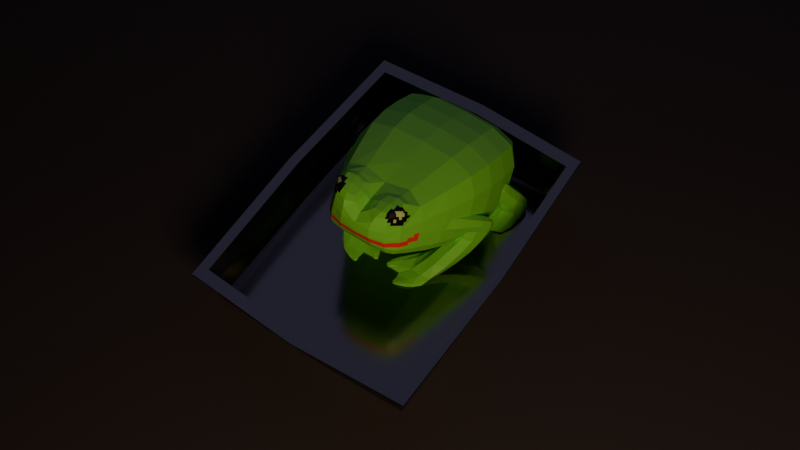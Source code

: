 # Source: lasanha.blend  (saved by Blender 4.1.24; exported with 4.5.12 LTS)
import bpy
from mathutils import Matrix  # noqa: F401  (used for matrix-valued properties, if any)

bpy.ops.wm.read_factory_settings(use_empty=True)
scene = bpy.context.scene
scene.name = 'Scene'

# ---- collections
col_collection = bpy.data.collections.new('Collection'); scene.collection.children.link(col_collection)

# ---- images (referenced by path relative to the original .blend; pixels are not part of the script)
import os
ASSET_DIR = os.environ.get("B2B_ASSET_DIR", "")  # directory of the original .blend (textures are referenced by path, not embedded)
HERE = os.path.dirname(os.path.abspath(__file__))  # packed textures are extracted next to this script under _unpacked/

def load_image(name, relpath, width, height, colorspace="sRGB"):
    """Load a texture the original file referenced (path relative to the .blend, or extracted next to this script)."""
    p = next((c for c in (os.path.join(HERE, relpath), os.path.join(ASSET_DIR, relpath)) if relpath and os.path.exists(c)), "")
    if p:
        img = bpy.data.images.load(p, check_existing=True)
        img.name = name
    else:  # same state as the original file: an image datablock whose file is absent (Cycles renders it pink)
        img = bpy.data.images.new(name, width, height)
        img.source = "FILE"
        img.filepath = "//" + (relpath or name)
    img.colorspace_settings.name = colorspace
    return img
img_lasanha_001 = load_image('Lasanha.001', '_unpacked/lasanha.18f59dee.png', 128, 128, 'sRGB')

# ---- materials (node trees are filled in below, after node groups)
mat_material_001 = bpy.data.materials.new('Material.001')
mat_material = bpy.data.materials.new('Material')
mat_lasanha = bpy.data.materials.new('Lasanha')

# ---- material node trees
mat_material_001.use_nodes = True; mat_material_001.node_tree.nodes.clear()
_N = mat_material_001.node_tree.nodes; _L = mat_material_001.node_tree.links
n0 = _N.new('ShaderNodeBsdfPrincipled'); n0.name = 'Principled BSDF'; n0.location = (10, 300)
n0.inputs[0].default_value = (0.02877, 0.02877, 0.02877, 1.0)
n0.inputs[2].default_value = 0.922
n1 = _N.new('ShaderNodeOutputMaterial'); n1.name = 'Material Output'; n1.location = (300, 300)
_L.new(n0.outputs[0], n1.inputs[0])
n1.is_active_output = True
mat_material.use_nodes = True; mat_material.node_tree.nodes.clear()
_N = mat_material.node_tree.nodes; _L = mat_material.node_tree.links
n0 = _N.new('ShaderNodeBsdfPrincipled'); n0.name = 'Principled BSDF'; n0.location = (10, 300)
n0.inputs[0].default_value = (0.2607, 0.2607, 0.2607, 1.0)
n0.inputs[1].default_value = 1.0
n0.inputs[2].default_value = 0.1514
n1 = _N.new('ShaderNodeOutputMaterial'); n1.name = 'Material Output'; n1.location = (300, 300)
_L.new(n0.outputs[0], n1.inputs[0])
n1.is_active_output = True
mat_lasanha.use_nodes = True; mat_lasanha.node_tree.nodes.clear()
_N = mat_lasanha.node_tree.nodes; _L = mat_lasanha.node_tree.links
n0 = _N.new('ShaderNodeBsdfPrincipled'); n0.name = 'Principled BSDF'; n0.location = (10, 300)
n1 = _N.new('ShaderNodeOutputMaterial'); n1.name = 'Material Output'; n1.location = (300, 300)
n2 = _N.new('ShaderNodeTexImage'); n2.name = 'Image Texture'; n2.location = (-279, 280)
n2.image = img_lasanha_001
n2.interpolation = 'Closest'
_L.new(n0.outputs[0], n1.inputs[0])
_L.new(n2.outputs[0], n0.inputs[0])
n1.is_active_output = True

# ---- world
world_world = bpy.data.worlds.new('World'); scene.world = world_world
world_world.use_nodes = True; world_world.node_tree.nodes.clear()
_N = world_world.node_tree.nodes; _L = world_world.node_tree.links
n0 = _N.new('ShaderNodeOutputWorld'); n0.name = 'World Output'; n0.location = (300, 300)
n1 = _N.new('ShaderNodeBackground'); n1.name = 'Background'; n1.location = (10, 300)
n1.inputs[0].default_value = (0.05088, 0.05088, 0.05088, 1.0)
n1.inputs[1].default_value = 0.0
_L.new(n1.outputs[0], n0.inputs[0])
n0.is_active_output = True
world_world.color = (0.05088, 0.05088, 0.05088)
world_world.use_sun_shadow = False
world_world.sun_shadow_jitter_overblur = 0.0

# ---- cameras
cam_camera_001 = bpy.data.cameras.new('Camera.001')

# ---- lights
light_point = bpy.data.lights.new('Point', 'POINT')
light_point.color = (1.0, 0.5966, 0.3901)
light_point.transmission_factor = 0.0
light_point.energy = 5.0
light_point.shadow_soft_size = 0.1
light_point.shadow_maximum_resolution = 0.006
light_point.use_absolute_resolution = True
light_point_001 = bpy.data.lights.new('Point.001', 'POINT')
light_point_001.color = (0.6243, 0.5604, 1.0)
light_point_001.transmission_factor = 0.0
light_point_001.energy = 5.0
light_point_001.shadow_soft_size = 1.0
light_point_001.shadow_maximum_resolution = 0.006
light_point_001.use_absolute_resolution = True

# ---- meshes
me_plane = bpy.data.meshes.new('Plane')
me_plane.from_pydata([(-1.0, -1.0, 0.0), (1.0, -1.0, 0.0), (-1.0, 1.0, 0.0), (1.0, 1.0, 0.0)], [], [(0, 1, 3, 2)])
_uv = me_plane.uv_layers.new(name='UVMap')
_uv.uv.foreach_set('vector', [0.0, 0.0, 1.0, 0.0, 1.0, 1.0, 0.0, 1.0])
me_plane.materials.append(mat_material_001)
me_plane.update()
me_plane_001 = bpy.data.meshes.new('Plane.001')
me_plane_001.from_pydata([(-1.0, -1.0, 0.0), (1.0, -1.0, 0.0), (-1.0, 1.0, 0.0), (1.0, 1.0, 0.0), (-1.004, 1.004, 0.03914), (-1.004, -1.004, 0.03914), (1.004, -1.004, 0.03914), (1.004, 1.004, 0.03914), (-1.092, 1.092, 0.03914), (-1.092, -1.092, 0.03914), (1.092, -1.092, 0.03914), (1.092, 1.092, 0.03914)], [], [(0, 2, 3, 1), (4, 5, 9, 8), (1, 3, 7, 6), (2, 0, 5, 4), (3, 2, 4, 7), (0, 1, 6, 5), (7, 4, 8, 11), (5, 6, 10, 9), (6, 7, 11, 10)])
_k = set([(0, 1), (0, 2), (0, 5), (1, 3), (1, 6), (2, 3), (2, 4), (3, 7), (4, 5), (4, 7), (5, 6), (6, 7)])
me_plane_001.attributes.new('sharp_edge', 'BOOLEAN', 'EDGE').data.foreach_set('value', [ (min(e.vertices), max(e.vertices)) in _k for e in me_plane_001.edges])
_k = {(0, 2): 0.75357, (0, 1): 0.75357, (1, 3): 0.75357, (2, 3): 0.75357, (4, 5): 0.75357, (5, 6): 0.75357, (6, 7): 0.75357, (4, 7): 0.75357, (3, 7): 0.75357, (1, 6): 0.75357, (0, 5): 0.75357, (2, 4): 0.75357, (8, 9): 0.68828, (9, 10): 0.68828, (10, 11): 0.68828, (8, 11): 0.68828, (4, 8): 0.68828, (5, 9): 0.68828, (7, 11): 0.68828, (6, 10): 0.68828}
me_plane_001.attributes.new('crease_edge', 'FLOAT', 'EDGE').data.foreach_set('value', [_k.get((min(e.vertices), max(e.vertices)), 0.0) for e in me_plane_001.edges])
_uv = me_plane_001.uv_layers.new(name='UVMap')
_uv.uv.foreach_set('vector', [0.0, 0.0, 0.0, 1.0, 1.0, 1.0, 1.0, 0.0, 0.0, 1.0, 0.0, 0.0, 0.0, 0.0, 0.0, 1.0, 1.0, 0.0, 1.0, 1.0, 1.0, 1.0, 1.0, 0.0, 0.0, 1.0, 0.0, 0.0, 0.0, 0.0, 0.0, 1.0, 1.0, 1.0, 0.0, 1.0, 0.0, 1.0, 1.0, 1.0, 0.0, 0.0, 1.0, 0.0, 1.0, 0.0, 0.0, 0.0, 1.0, 1.0, 0.0, 1.0, 0.0, 1.0, 1.0, 1.0, 0.0, 0.0, 1.0, 0.0, 1.0, 0.0, 0.0, 0.0, 1.0, 0.0, 1.0, 1.0, 1.0, 1.0, 1.0, 0.0])
me_plane_001.materials.append(mat_material)
me_plane_001.update()
me_cube_001 = bpy.data.meshes.new('Cube.001')
me_cube_001.from_pydata([(0.7274, -0.9181, -0.8251), (0.7274, -1.0, 0.3439), (0.3916, 1.183, -0.5907), (0.314, 1.361, 0.0309), (0.0, 1.183, -0.5907), (0.0, 1.406, -0.1226), (0.0, -0.9181, -0.8251), (0.0, -1.0, 0.3439), (0.7274, 0.2872, -0.8204), (0.7274, 0.2031, 0.3439), (0.0, 0.2031, 0.3439), (0.0, 0.2872, -0.8204), (0.3078, 1.406, -0.328), (0.7274, -1.0, -0.328), (0.0, -1.0, -0.328), (0.0, 1.406, -0.328), (0.7274, 0.2031, -0.328), (0.7274, -0.3984, 0.3439), (0.0, -0.3984, 0.3439), (0.0, -0.3166, -0.8251), (0.7274, -0.3166, -0.8251), (0.7274, -0.3984, -0.328), (0.4573, 1.007, -0.6357), (0.4249, 1.043, 0.1542), (0.0, 0.9774, 0.04366), (0.0, 1.007, -0.6357), (0.4573, 0.9774, -0.328), (0.3078, 1.406, -0.1226), (0.05736, 1.383, -0.04186), (0.4573, 0.9774, 0.04366), (0.05736, 1.012, 0.1018), (0.6246, -1.152, -0.5935), (0.6008, -0.6007, -0.1649), (0.6056, -0.9596, -0.7172), (0.5304, -0.3968, -0.3086), (0.9679, -1.131, -0.6044), (0.7455, -0.4854, -0.04763), (0.9484, -0.9385, -0.7275), (0.6752, -0.2815, -0.1913), (0.5894, -0.9564, -0.4169), (0.5727, -0.8039, -0.6316), (0.8953, -0.7955, -0.6209), (0.9062, -0.9517, -0.4), (0.5402, -0.4698, -0.8497), (0.5727, -0.6025, -0.8841), (0.9051, -0.5881, -0.8835), (0.8656, -0.4574, -0.8408), (0.6271, -0.7513, -0.3082), (0.5918, -0.5614, -0.4926), (0.7659, -0.4846, -0.4164), (0.8009, -0.6747, -0.2317), (0.748, -0.1811, -0.3923), (0.328, 0.5052, -0.1328), (0.7287, -0.1947, -0.5869), (0.1638, 0.5634, -0.4371), (0.8773, -0.1642, -0.4125), (0.6214, 0.6022, -0.08976), (0.8647, -0.1681, -0.5808), (0.5211, 0.7708, -0.5885), (0.7019, -0.01174, -0.3212), (0.6776, -0.0178, -0.4458), (0.8391, 0.05011, -0.4298), (0.8543, 0.02697, -0.3434), (0.3604, 0.2472, -0.9208), (0.5369, -0.209, -0.8146), (0.8198, -0.2207, -0.8304), (0.7511, 0.192, -0.8426), (0.3275, 0.2998, -1.27), (0.25, 0.01704, -1.143), (0.5702, -0.01265, -1.214), (0.5749, 0.3644, -1.276), (0.1691, 0.4247, -1.335), (0.1501, 0.1353, -1.205), (0.4251, 0.1221, -1.298), (0.5196, 0.5034, -1.357), (0.05412, 0.4556, -1.277), (0.05502, 0.3536, -1.23), (0.03706, 0.4426, -1.345), (0.03765, 0.3367, -1.295), (0.2059, 0.5538, -1.348), (0.2786, 0.5741, -1.336), (0.1813, 0.54, -1.39), (0.2633, 0.5619, -1.378)], [], [(15, 5, 27, 12), (21, 17, 1, 13), (19, 20, 0, 6), (17, 18, 7, 1), (13, 1, 7, 14), (29, 24, 10, 9), (25, 22, 8, 11), (26, 29, 9, 16), (22, 26, 16, 8), (0, 13, 14, 6), (20, 21, 13, 0), (4, 15, 12, 2), (8, 16, 21, 20), (9, 10, 18, 17), (11, 8, 20, 19), (16, 9, 17, 21), (2, 12, 26, 22), (12, 27, 29, 26), (4, 2, 22, 25), (3, 28, 30, 23), (28, 3, 27, 5), (3, 23, 29, 27), (30, 28, 5, 24), (23, 30, 24, 29), (47, 32, 34, 48), (48, 34, 38, 49), (49, 38, 36, 50), (50, 36, 32, 47), (33, 37, 35, 31), (38, 34, 32, 36), (35, 42, 39, 31), (37, 41, 42, 35), (33, 40, 43, 44), (31, 39, 40, 33), (44, 43, 46, 45), (41, 37, 45, 46), (37, 33, 44, 45), (40, 41, 46, 43), (42, 50, 47, 39), (41, 49, 50, 42), (40, 48, 49, 41), (39, 47, 48, 40), (59, 52, 54, 60), (60, 54, 58, 61), (61, 58, 56, 62), (62, 56, 52, 59), (53, 57, 55, 51), (58, 54, 52, 56), (55, 62, 59, 51), (57, 61, 62, 55), (60, 61, 66, 63), (51, 59, 60, 53), (66, 65, 69, 70), (53, 60, 63, 64), (61, 57, 65, 66), (57, 53, 64, 65), (71, 67, 79, 81), (64, 63, 67, 68), (63, 66, 70, 67), (65, 64, 68, 69), (72, 71, 74, 73), (69, 68, 72, 73), (70, 69, 73, 74), (67, 71, 77, 75), (76, 75, 77, 78), (68, 67, 75, 76), (72, 68, 76, 78), (71, 72, 78, 77), (79, 80, 82, 81), (74, 71, 81, 82), (67, 70, 80, 79), (70, 74, 82, 80)])
_k = {(52, 54): 0.50379, (54, 58): 0.50379, (56, 58): 0.50379, (52, 56): 0.50379, (71, 72): 0.56043, (72, 73): 0.56043, (73, 74): 0.56043, (71, 74): 0.56043, (77, 78): 0.56043, (81, 82): 0.56043}
me_cube_001.attributes.new('crease_edge', 'FLOAT', 'EDGE').data.foreach_set('value', [_k.get((min(e.vertices), max(e.vertices)), 0.0) for e in me_cube_001.edges])
_uv = me_cube_001.uv_layers.new(name='UVMap')
_uv.uv.foreach_set('vector', [0.8674, 0.3075, 0.8675, 0.2649, 0.9308, 0.2649, 0.9307, 0.3075, 0.1231, 0.4039, 0.2623, 0.4038, 0.2623, 0.5257, 0.1231, 0.5258, 0.645, 0.1387, 0.4943, 0.1385, 0.4943, 0.02006, 0.645, 0.0202, 0.4536, 0.1387, 0.3029, 0.138, 0.3024, 0.02006, 0.4531, 0.0208, 0.02047, 0.7055, 0.02006, 0.5671, 0.1707, 0.566, 0.1711, 0.7044, 0.3971, 0.4283, 0.3024, 0.4278, 0.3034, 0.2559, 0.4541, 0.2566, 0.645, 0.3871, 0.5502, 0.387, 0.4942, 0.2571, 0.6449, 0.2572, 0.1227, 0.1135, 0.1997, 0.1134, 0.2623, 0.2819, 0.1231, 0.282, 0.05897, 0.1075, 0.1227, 0.1135, 0.1231, 0.282, 0.02104, 0.2651, 0.02006, 0.8062, 0.02047, 0.7055, 0.1711, 0.7044, 0.1707, 0.8051, 0.02006, 0.3875, 0.1231, 0.4039, 0.1231, 0.5258, 0.02006, 0.5094, 0.8621, 0.3611, 0.8674, 0.3075, 0.9307, 0.3075, 0.9427, 0.3611, 0.02104, 0.2651, 0.1231, 0.282, 0.1231, 0.4039, 0.02006, 0.3875, 0.4541, 0.2566, 0.3034, 0.2559, 0.3029, 0.138, 0.4536, 0.1387, 0.6449, 0.2572, 0.4942, 0.2571, 0.4943, 0.1385, 0.645, 0.1387, 0.1231, 0.282, 0.2623, 0.2819, 0.2623, 0.4038, 0.1231, 0.4039, 0.0682, 0.06911, 0.1225, 0.02012, 0.1227, 0.1135, 0.05897, 0.1075, 0.1225, 0.02012, 0.1651, 0.02006, 0.1997, 0.1134, 0.1227, 0.1135, 0.645, 0.4187, 0.5639, 0.4187, 0.5502, 0.387, 0.645, 0.3871, 0.1962, 0.9195, 0.1427, 0.9286, 0.1427, 0.8464, 0.2191, 0.8489, 0.8787, 0.2481, 0.9311, 0.2329, 0.9308, 0.2649, 0.8675, 0.2649, 0.1969, 0.02942, 0.2226, 0.09858, 0.1997, 0.1134, 0.1651, 0.02006, 0.7406, 0.8879, 0.7406, 0.9609, 0.7252, 0.9749, 0.7252, 0.8903, 0.7054, 0.8133, 0.7169, 0.737, 0.7296, 0.7249, 0.7296, 0.8195, 0.7148, 0.3091, 0.7249, 0.2669, 0.7773, 0.2669, 0.7659, 0.3176, 0.7837, 0.9647, 0.7862, 0.9263, 0.8242, 0.9128, 0.8242, 0.9608, 0.7335, 0.0848, 0.7206, 0.02127, 0.774, 0.02006, 0.7878, 0.07413, 0.8928, 0.9606, 0.8928, 0.9174, 0.929, 0.9362, 0.9324, 0.969, 0.4771, 0.7776, 0.406, 0.7744, 0.4071, 0.7284, 0.4784, 0.7315, 0.7678, 0.2329, 0.7773, 0.2669, 0.7249, 0.2669, 0.7155, 0.2329, 0.2112, 0.7087, 0.2577, 0.7176, 0.2577, 0.7833, 0.2169, 0.7798, 0.7829, 0.1928, 0.7685, 0.1574, 0.8202, 0.1362, 0.8302, 0.1928, 0.7287, 0.4032, 0.7462, 0.3701, 0.8219, 0.367, 0.8025, 0.3887, 0.6851, 0.4053, 0.6994, 0.3521, 0.7462, 0.3701, 0.7287, 0.4032, 0.4747, 0.8589, 0.4788, 0.8834, 0.4116, 0.8777, 0.406, 0.8539, 0.7685, 0.1574, 0.7829, 0.1928, 0.7041, 0.1807, 0.6851, 0.1581, 0.406, 0.7744, 0.4771, 0.7776, 0.4747, 0.8589, 0.406, 0.8539, 0.8935, 0.6789, 0.9602, 0.6744, 0.9602, 0.7557, 0.8928, 0.7594, 0.6421, 0.8879, 0.6851, 0.9084, 0.6751, 0.9449, 0.6421, 0.9536, 0.7685, 0.1574, 0.7335, 0.0848, 0.7878, 0.07413, 0.8202, 0.1362, 0.5536, 0.8879, 0.5923, 0.8923, 0.602, 0.9285, 0.5536, 0.9547, 0.6994, 0.3521, 0.7148, 0.3091, 0.7659, 0.3176, 0.7462, 0.3701, 0.602, 0.4684, 0.7346, 0.4684, 0.7436, 0.5401, 0.5971, 0.4942, 0.8193, 0.4704, 0.8717, 0.6172, 0.7837, 0.6342, 0.7837, 0.4684, 0.4934, 0.6072, 0.4032, 0.4712, 0.5135, 0.4684, 0.512, 0.6055, 0.9106, 0.04908, 0.9294, 0.1535, 0.8703, 0.1762, 0.8797, 0.06014, 0.3467, 0.776, 0.3241, 0.7587, 0.3414, 0.7284, 0.3659, 0.7402, 0.1025, 0.9516, 0.02006, 0.9326, 0.04204, 0.8649, 0.1025, 0.8464, 0.8947, 0.02006, 0.9106, 0.04908, 0.8797, 0.06014, 0.8703, 0.0319, 0.4812, 0.6609, 0.4934, 0.6072, 0.512, 0.6055, 0.5135, 0.6477, 0.806, 0.689, 0.8378, 0.6744, 0.8527, 0.7604, 0.7837, 0.8025, 0.5635, 0.4757, 0.602, 0.4684, 0.5971, 0.4942, 0.5536, 0.5145, 0.4018, 0.6088, 0.4364, 0.6883, 0.3427, 0.6688, 0.3024, 0.6029, 0.5536, 0.5145, 0.5971, 0.4942, 0.6484, 0.6138, 0.5541, 0.5719, 0.4934, 0.6072, 0.4812, 0.6609, 0.4364, 0.6883, 0.4018, 0.6088, 0.3241, 0.7587, 0.3467, 0.776, 0.3533, 0.8373, 0.3028, 0.8076, 0.9176, 0.7995, 0.9538, 0.8243, 0.8942, 0.8136, 0.8928, 0.8084, 0.5541, 0.5719, 0.6484, 0.6138, 0.6452, 0.6847, 0.6024, 0.6602, 0.7837, 0.8025, 0.8527, 0.7604, 0.8527, 0.8565, 0.8028, 0.8727, 0.3028, 0.8076, 0.3533, 0.8373, 0.3659, 0.9212, 0.3024, 0.8972, 0.641, 0.7524, 0.6379, 0.8178, 0.5654, 0.8355, 0.584, 0.7565, 0.5536, 0.7249, 0.62, 0.7253, 0.641, 0.7524, 0.584, 0.7565, 0.5536, 0.8031, 0.5536, 0.7249, 0.584, 0.7565, 0.5654, 0.8355, 0.9682, 0.4684, 0.9799, 0.4991, 0.9799, 0.526, 0.9662, 0.5211, 0.926, 0.5504, 0.9261, 0.5711, 0.9119, 0.5752, 0.9119, 0.5537, 0.2112, 0.566, 0.2563, 0.614, 0.2223, 0.6686, 0.2112, 0.6483, 0.9135, 0.5025, 0.917, 0.4684, 0.926, 0.5504, 0.9119, 0.5537, 0.6379, 0.8178, 0.641, 0.7524, 0.6649, 0.7976, 0.6653, 0.8216, 0.8621, 0.4169, 0.8621, 0.4012, 0.87, 0.406, 0.8696, 0.4236, 0.5654, 0.8355, 0.6379, 0.8178, 0.6357, 0.844, 0.6187, 0.8478, 0.9538, 0.8243, 0.9538, 0.8773, 0.8949, 0.829, 0.8942, 0.8136, 0.9538, 0.8773, 0.9193, 0.8741, 0.8937, 0.8258, 0.8949, 0.829])
me_cube_001.materials.append(mat_lasanha)
me_cube_001.update()

# ---- objects
ob_point = bpy.data.objects.new('Point', light_point)
ob_point_001 = bpy.data.objects.new('Point.001', light_point_001)
ob_floor = bpy.data.objects.new('Floor', me_plane)
ob_bowl = bpy.data.objects.new('Bowl', me_plane_001)
ob_cube = bpy.data.objects.new('Cube', me_cube_001)
ob_camera = bpy.data.objects.new('Camera', cam_camera_001)

# ---- transforms, parenting, visibility, modifiers, constraints
ob_point.location = (-0.3309, 0.3488, 0.3702)
ob_point_001.location = (0.236, -0.5828, 0.3702)
ob_floor.location = (0.0, 0.0, 0.0)
ob_floor.scale = (5.0, 5.0, 10.0)
ob_bowl.location = (0.0, 0.0, 0.001622)
ob_bowl.scale = (0.075, 0.1, 1.0)
_m = ob_bowl.modifiers.new('Subdivision', 'SUBSURF')
_m.render_levels = 1
_m = ob_bowl.modifiers.new('Solidify', 'SOLIDIFY')
_m.thickness = 0.001
_m.offset = 1.0
_m.use_rim = False
_m.use_even_offset = True
ob_cube.location = (0.0, -0.03893, 0.06126)
ob_cube.rotation_euler = (0.4378, -0.0, 0.0)
ob_cube.scale = (0.065, 0.05769, 0.05769)
_m = ob_cube.modifiers.new('Subdivision', 'SUBSURF')
_m.render_levels = 1
_m = ob_cube.modifiers.new('Mirror', 'MIRROR')
_m.use_clip = True
ob_camera.location = (-0.2218, 0.3199, 0.6329)
ob_camera.rotation_euler = (0.5733, 2.803e-06, 3.736)
ob_camera.scale = (1.0, 1.0, 1.0)

# ---- collection membership
scene.collection.objects.link(ob_point)
scene.collection.objects.link(ob_point_001)
col_collection.objects.link(ob_floor)
col_collection.objects.link(ob_bowl)
col_collection.objects.link(ob_cube)
col_collection.objects.link(ob_camera)

# ---- scene / render settings (as saved in the file)
scene.camera = ob_camera
scene.frame_start = 1; scene.frame_end = 250; scene.frame_set(0)
scene.render.engine = 'CYCLES'
scene.render.use_border = True
scene.cycles.sampling_pattern = 'TABULATED_SOBOL'
scene.eevee.ray_tracing_options.trace_max_roughness = 0.0
bpy.context.view_layer.update()
